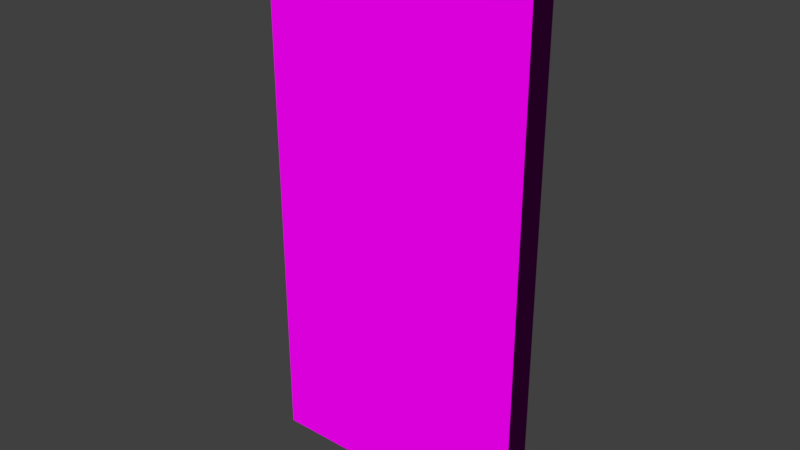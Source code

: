 # Source: door.blend  (saved by Blender 2.78.0; exported with 4.5.12 LTS)
import bpy
from mathutils import Matrix  # noqa: F401  (used for matrix-valued properties, if any)

bpy.ops.wm.read_factory_settings(use_empty=True)
scene = bpy.context.scene
scene.name = 'Scene'

# ---- collections
col_collection_1 = bpy.data.collections.new('Collection 1'); scene.collection.children.link(col_collection_1)

# ---- images (referenced by path relative to the original .blend; pixels are not part of the script)
import os
ASSET_DIR = os.environ.get("B2B_ASSET_DIR", "")  # directory of the original .blend (textures are referenced by path, not embedded)
HERE = os.path.dirname(os.path.abspath(__file__))  # packed textures are extracted next to this script under _unpacked/

def load_image(name, relpath, width, height, colorspace="sRGB"):
    """Load a texture the original file referenced (path relative to the .blend, or extracted next to this script)."""
    p = next((c for c in (os.path.join(HERE, relpath), os.path.join(ASSET_DIR, relpath)) if relpath and os.path.exists(c)), "")
    if p:
        img = bpy.data.images.load(p, check_existing=True)
        img.name = name
    else:  # same state as the original file: an image datablock whose file is absent (Cycles renders it pink)
        img = bpy.data.images.new(name, width, height)
        img.source = "FILE"
        img.filepath = "//" + (relpath or name)
    img.colorspace_settings.name = colorspace
    return img
img_stone_tex_jpg = load_image('stone_tex.JPG', 'stone_tex.JPG', 1024, 1024, 'sRGB')
img_stone_normal_jpg = load_image('stone_normal.JPG', 'stone_normal.JPG', 1024, 1024, 'sRGB')

# ---- materials (node trees are filled in below, after node groups)
mat_door_mat = bpy.data.materials.new('door_mat')
mat_door_mat.alpha_threshold = 0.0
mat_door_mat.roughness = 0.5

# ---- material node trees
mat_door_mat.use_nodes = True; mat_door_mat.node_tree.nodes.clear()
_N = mat_door_mat.node_tree.nodes; _L = mat_door_mat.node_tree.links
n0 = _N.new('ShaderNodeBsdfDiffuse'); n0.name = 'Diffuse BSDF'; n0.location = (453, 300)
n1 = _N.new('ShaderNodeOutputMaterial'); n1.name = 'Material Output'; n1.location = (655, 296)
n2 = _N.new('ShaderNodeTexImage'); n2.name = 'Image Texture'; n2.location = (254, 307)
n2.width = 140
n2.image = img_stone_tex_jpg
n3 = _N.new('ShaderNodeTexCoord'); n3.name = 'Texture Coordinate'; n3.location = (-478, 270)
n4 = _N.new('ShaderNodeMapping'); n4.name = 'Mapping'; n4.location = (-291, 257)
n4.inputs[3].default_value = (4.0, 3.0, 1.0)
n5 = _N.new('ShaderNodeTexImage'); n5.name = 'Image Texture.001'; n5.location = (86, 31)
n5.width = 140
n5.image = img_stone_normal_jpg
n6 = _N.new('ShaderNodeNormalMap'); n6.name = 'Normal Map'; n6.location = (278, 5)
_L.new(n0.outputs[0], n1.inputs[0])
_L.new(n2.outputs[0], n0.inputs[0])
_L.new(n3.outputs[2], n4.inputs[0])
_L.new(n4.outputs[0], n2.inputs[0])
_L.new(n4.outputs[0], n5.inputs[0])
_L.new(n5.outputs[0], n6.inputs[1])
_L.new(n6.outputs[0], n0.inputs[2])
n1.is_active_output = True

# ---- world
world_world = bpy.data.worlds.new('World'); scene.world = world_world
world_world.color = (0.05088, 0.05088, 0.05088)
world_world.use_sun_shadow = False
world_world.sun_shadow_jitter_overblur = 0.0
world_world.cycles.sampling_method = 'MANUAL'

# ---- meshes
me_cube = bpy.data.meshes.new('Cube')
me_cube.from_pydata([(1.748e-07, 2.0, -1.0), (1.748e-07, 0.0, -1.0), (-2.0, 1.788e-07, -1.0), (-2.0, 2.0, -1.0), (6.517e-07, 2.0, 1.0), (-4.808e-07, -5.96e-07, 1.0), (-2.0, 3.576e-07, 1.0), (-2.0, 2.0, 1.0)], [], [(0, 1, 2, 3), (4, 7, 6, 5), (0, 4, 5, 1), (1, 5, 6, 2), (2, 6, 7, 3), (4, 0, 3, 7)])
_uv = me_cube.uv_layers.new(name='UVMap')
_uv.uv.foreach_set('vector', [0.004854, 0.6715, 0.3285, 0.6715, 0.3285, 0.9951, 0.004854, 0.9951, 0.3285, 0.3382, 0.3285, 0.6618, 0.004854, 0.6618, 0.004854, 0.3382, 0.776, 0.6373, 0.7746, 0.9422, 0.2146, 0.9374, 0.2161, 0.6324, 0.6618, 0.6618, 0.3382, 0.6618, 0.3382, 0.3382, 0.6618, 0.3382, 0.7791, 0.009113, 0.7776, 0.3141, 0.2177, 0.3092, 0.2191, 0.004265, 0.3382, 0.004854, 0.6618, 0.004854, 0.6618, 0.3285, 0.3382, 0.3285])
me_cube.materials.append(mat_door_mat)
me_cube.use_remesh_preserve_volume = False
me_cube.use_remesh_preserve_attributes = False
me_cube.use_mirror_vertex_groups = False
me_cube.update()

# ---- objects
ob_door = bpy.data.objects.new('door', me_cube)

# ---- transforms, parenting, visibility, modifiers, constraints
ob_door.location = (-1.192e-07, 0.0, 0.0)
ob_door.rotation_euler = (1.571, -0.0, 0.0)
ob_door.scale = (0.5, 1.0, 0.05)
ob_door.lock_rotations_4d = False
ob_door.empty_display_type = 'ARROWS'
ob_door.lineart.crease_threshold = 0.0

# ---- collection membership
col_collection_1.objects.link(ob_door)

# ---- scene / render settings (as saved in the file)
scene.frame_start = 1; scene.frame_end = 250; scene.frame_set(1)
scene.render.engine = 'CYCLES'
scene.render.resolution_percentage = 50
scene.render.dither_intensity = 0.0
scene.cycles.use_denoising = False
scene.cycles.samples = 128
scene.cycles.sampling_pattern = 'TABULATED_SOBOL'
scene.cycles.light_sampling_threshold = 0.0
scene.cycles.use_adaptive_sampling = False
scene.cycles.use_light_tree = False
scene.cycles.blur_glossy = 0.0
scene.cycles.sample_clamp_indirect = 0.0
scene.view_settings.view_transform = 'Standard'
bpy.context.view_layer.update()

# ---- added for rendering (the .blend has no active camera and no usable light): camera, sun
cam_auto = bpy.data.cameras.new('AutoCamera')
cam_auto.lens = 50.0
cam_auto.sensor_width = 36.0
cam_auto.clip_end = 1000.0
ob_auto_camera = bpy.data.objects.new('AutoCamera', cam_auto)
scene.collection.objects.link(ob_auto_camera)
ob_auto_camera.location = (1.57093, -2.48512, 2.65675)
ob_auto_camera.rotation_euler = (1.09748, -7.21219e-08, 0.694738)
scene.camera = ob_auto_camera
light_auto_sun = bpy.data.lights.new('AutoSun', 'SUN')
light_auto_sun.energy = 3.0
light_auto_sun.angle = 0.0523599
ob_auto_sun = bpy.data.objects.new('AutoSun', light_auto_sun)
scene.collection.objects.link(ob_auto_sun)
ob_auto_sun.rotation_euler = (0.872665, 0.174533, 0.523599)
bpy.context.view_layer.update()
